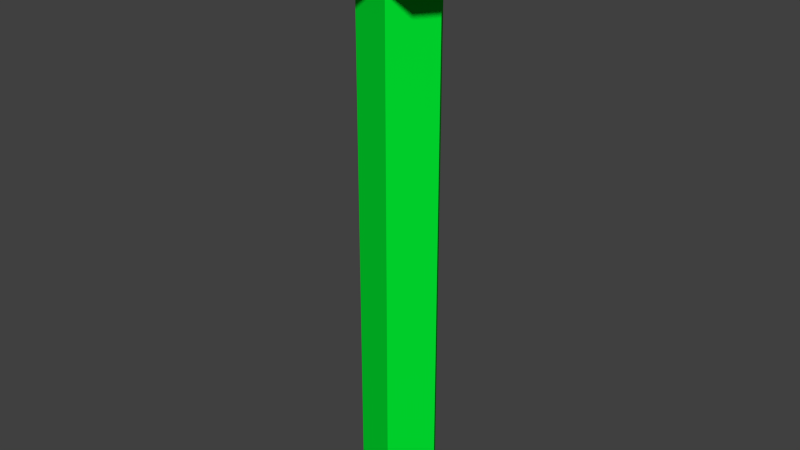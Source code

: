 # Source: shape.blend  (saved by Blender 2.67.0; exported with 4.5.12 LTS)
import bpy
from mathutils import Matrix  # noqa: F401  (used for matrix-valued properties, if any)

bpy.ops.wm.read_factory_settings(use_empty=True)
scene = bpy.context.scene
scene.name = 'Scene'

# ---- collections
col_collection_11 = bpy.data.collections.new('Collection 11'); scene.collection.children.link(col_collection_11)

# ---- materials (node trees are filled in below, after node groups)
mat_xa_notc_mis_dm1_shapes_worldgate_mat2 = bpy.data.materials.new('xa_notc_mis_dm1_shapes_worldgate_mat2')
mat_xa_notc_mis_dm1_shapes_worldgate_mat2.alpha_threshold = 0.0
mat_xa_notc_mis_dm1_shapes_worldgate_mat2.use_transparent_shadow = False
mat_xa_notc_mis_dm1_shapes_worldgate_mat2.diffuse_color = (0.0, 0.8, 0.03107, 1.0)
mat_xa_notc_mis_dm1_shapes_worldgate_mat2.roughness = 0.5
mat_xa_notc_mis_dm1_shapes_worldgate_mat2.specular_intensity = 0.0
mat_xa_notc_mis_dm1_shapes_worldgate_mat2.line_color = (0.0, 0.0, 0.0, 1.0)
mat_xa_notc_mis_dm1_shapes_worldgate_mat1 = bpy.data.materials.new('xa_notc_mis_dm1_shapes_worldgate_mat1')
mat_xa_notc_mis_dm1_shapes_worldgate_mat1.alpha_threshold = 0.0
mat_xa_notc_mis_dm1_shapes_worldgate_mat1.use_transparent_shadow = False
mat_xa_notc_mis_dm1_shapes_worldgate_mat1.diffuse_color = (0.8, 0.03193, 0.04211, 1.0)
mat_xa_notc_mis_dm1_shapes_worldgate_mat1.roughness = 0.5
mat_xa_notc_mis_dm1_shapes_worldgate_mat1.specular_intensity = 0.0
mat_xa_notc_mis_dm1_shapes_worldgate_mat1.line_color = (0.0, 0.0, 0.0, 1.0)

# ---- material node trees

# ---- world
world_world = bpy.data.worlds.new('World'); scene.world = world_world
world_world.color = (0.05088, 0.05088, 0.05088)
world_world.use_sun_shadow = False
world_world.sun_shadow_jitter_overblur = 0.0
world_world.cycles.sampling_method = 'MANUAL'
world_world.cycles.sample_map_resolution = 256

# ---- meshes
me_plane_000 = bpy.data.meshes.new('Plane.000')
me_plane_000.from_pydata([(0.8226, 4.98e-08, 5.495), (0.2542, -0.7824, 5.495), (-0.6655, -0.4835, 5.495), (-0.6655, 0.4835, 5.495), (0.2542, 0.7824, 5.495), (0.8226, 4.98e-08, -5.505), (0.2542, -0.7824, -5.505), (-0.6655, -0.4835, -5.505), (-0.6655, 0.4835, -5.505), (0.2542, 0.7824, -5.505)], [], [(1, 0, 5, 6), (2, 1, 6, 7), (0, 4, 9, 5), (4, 3, 8, 9), (3, 2, 7, 8)])
_uv = me_plane_000.uv_layers.new(name='UVMap')
_uv.uv.foreach_set('vector', [0.0, 0.0, 1.0, 0.0, 1.0, 23.0, 0.0, 23.0, 0.0, 0.0, 1.0, 0.0, 1.0, 23.0, 0.0, 23.0, 0.0, 0.0, 1.0, 0.0, 1.0, 23.0, 0.0, 23.0, 0.0, 0.0, 1.0, 0.0, 1.0, 23.0, 0.0, 23.0, 0.0, 0.0, 1.0, 0.0, 1.0, 23.0, 0.0, 23.0])
me_plane_000.materials.append(mat_xa_notc_mis_dm1_shapes_worldgate_mat2)
me_plane_000.use_remesh_preserve_volume = False
me_plane_000.use_remesh_preserve_attributes = False
me_plane_000.use_mirror_vertex_groups = False
me_plane_000.update()
me_plane_003 = bpy.data.meshes.new('Plane.003')
me_plane_003.from_pydata([(0.8226, -3.884e-08, 0.2201), (1.518, 1.51e-08, 0.1357), (0.469, -1.444, 0.1356), (-1.228, -0.8922, 0.1356), (-1.228, 0.8922, 0.1356), (0.469, 1.444, 0.1356), (0.2542, -0.7824, 0.22), (-0.6655, -0.4835, 0.22), (-0.6655, 0.4835, 0.22), (0.2542, 0.7824, 0.22), (0.8226, -3.884e-08, -0.2184), (1.518, 1.51e-08, -0.134), (0.469, -1.444, -0.134), (-1.228, -0.8922, -0.134), (-1.228, 0.8922, -0.134), (0.469, 1.444, -0.134), (0.2542, -0.7824, -0.2184), (-0.6655, -0.4835, -0.2184), (-0.6655, 0.4835, -0.2184), (0.2542, 0.7824, -0.2184), (1.449, -1.58, 0.0653), (1.951, -0.8902, 0.0653), (1.951, -0.8902, -0.06361), (1.449, -1.58, -0.06361), (-1.055, -1.867, 0.0653), (-0.2437, -2.131, 0.0653), (-0.2437, -2.131, -0.06361), (-1.055, -1.867, -0.06361), (-2.102, 0.4266, 0.0653), (-2.102, -0.4266, 0.0653), (-2.102, -0.4266, -0.06361), (-2.102, 0.4266, -0.06361), (-0.2437, 2.131, 0.0653), (-1.055, 1.867, 0.0653), (-1.055, 1.867, -0.06361), (-0.2437, 2.131, -0.06361), (1.951, 0.8902, 0.0653), (1.449, 1.58, 0.0653), (1.449, 1.58, -0.06361), (1.951, 0.8902, -0.06361)], [], [(2, 6, 7, 3), (3, 7, 8, 4), (1, 0, 6, 2), (4, 8, 9, 5), (5, 9, 0, 1), (12, 13, 17, 16), (13, 14, 18, 17), (11, 12, 16, 10), (14, 15, 19, 18), (15, 11, 10, 19), (9, 19, 10, 0), (8, 18, 19, 9), (7, 17, 18, 8), (6, 16, 17, 7), (0, 10, 16, 6), (20, 23, 22, 21), (1, 2, 20, 21), (11, 1, 21, 22), (12, 11, 22, 23), (2, 12, 23, 20), (24, 27, 26, 25), (2, 3, 24, 25), (12, 2, 25, 26), (13, 12, 26, 27), (3, 13, 27, 24), (28, 31, 30, 29), (3, 4, 28, 29), (13, 3, 29, 30), (14, 13, 30, 31), (4, 14, 31, 28), (32, 35, 34, 33), (4, 5, 32, 33), (14, 4, 33, 34), (15, 14, 34, 35), (5, 15, 35, 32), (36, 39, 38, 37), (5, 1, 36, 37), (15, 5, 37, 38), (11, 15, 38, 39), (1, 11, 39, 36)])
_uv = me_plane_003.uv_layers.new(name='UVMap')
_uv.uv.foreach_set('vector', [0.0, 0.0, 0.0, 1.0, 1.0, 1.0, 1.0, 0.0, 0.0, 0.0, 0.0, 1.0, 1.0, 1.0, 1.0, 0.0, 0.0, 0.0, 0.0, 1.0, 1.0, 1.0, 1.0, 0.0, 0.0, 0.0, 0.0, 1.0, 1.0, 1.0, 1.0, 0.0, 0.0, 0.0, 0.0, 1.0, 1.0, 1.0, 1.0, 0.0, 0.0, 0.0, 0.0, 1.0, 1.0, 1.0, 1.0, 0.0, 0.0, 0.0, 0.0, 1.0, 1.0, 1.0, 1.0, 0.0, 0.0, 0.0, 0.0, 1.0, 1.0, 1.0, 1.0, 0.0, 0.0, 0.0, 0.0, 1.0, 1.0, 1.0, 1.0, 0.0, 0.0, 0.0, 0.0, 1.0, 1.0, 1.0, 1.0, 0.0, 0.0, 0.0, 0.0, 1.0, 1.0, 1.0, 1.0, 0.0, 0.0, 0.0, 0.0, 1.0, 1.0, 1.0, 1.0, 0.0, 0.0, 0.0, 0.0, 1.0, 1.0, 1.0, 1.0, 0.0, 0.0, 0.0, 0.0, 1.0, 1.0, 1.0, 1.0, 0.0, 0.0, 0.0, 0.0, 1.0, 1.0, 1.0, 1.0, 0.0, 0.0, 0.0, 0.0, 1.0, 1.0, 1.0, 1.0, 0.0, 0.0, 0.0, 0.0, 1.0, 1.0, 1.0, 1.0, 0.0, 0.0, 0.0, 0.0, 1.0, 1.0, 1.0, 1.0, 0.0, 0.0, 0.0, 0.0, 1.0, 1.0, 1.0, 1.0, 0.0, 0.0, 0.0, 0.0, 1.0, 1.0, 1.0, 1.0, 0.0, 0.0, 0.0, 0.0, 1.0, 1.0, 1.0, 1.0, 0.0, 0.0, 0.0, 0.0, 1.0, 1.0, 1.0, 1.0, 0.0, 0.0, 0.0, 0.0, 1.0, 1.0, 1.0, 1.0, 0.0, 0.0, 0.0, 0.0, 1.0, 1.0, 1.0, 1.0, 0.0, 0.0, 0.0, 0.0, 1.0, 1.0, 1.0, 1.0, 0.0, 0.0, 0.0, 0.0, 1.0, 1.0, 1.0, 1.0, 0.0, 0.0, 0.0, 0.0, 1.0, 1.0, 1.0, 1.0, 0.0, 0.0, 0.0, 0.0, 1.0, 1.0, 1.0, 1.0, 0.0, 0.0, 0.0, 0.0, 1.0, 1.0, 1.0, 1.0, 0.0, 0.0, 0.0, 0.0, 1.0, 1.0, 1.0, 1.0, 0.0, 0.0, 0.0, 0.0, 1.0, 1.0, 1.0, 1.0, 0.0, 0.0, 0.0, 0.0, 1.0, 1.0, 1.0, 1.0, 0.0, 0.0, 0.0, 0.0, 1.0, 1.0, 1.0, 1.0, 0.0, 0.0, 0.0, 0.0, 1.0, 1.0, 1.0, 1.0, 0.0, 0.0, 0.0, 0.0, 1.0, 1.0, 1.0, 1.0, 0.0, 0.0, 0.0, 0.0, 1.0, 1.0, 1.0, 1.0, 0.0, 0.0, 0.0, 0.0, 1.0, 1.0, 1.0, 1.0, 0.0, 0.0, 0.0, 0.0, 1.0, 1.0, 1.0, 1.0, 0.0, 0.0, 0.0, 0.0, 1.0, 1.0, 1.0, 1.0, 0.0, 0.0, 0.0, 0.0, 1.0, 1.0, 1.0, 1.0, 0.0])
me_plane_003.materials.append(mat_xa_notc_mis_dm1_shapes_worldgate_mat1)
me_plane_003.use_remesh_preserve_volume = False
me_plane_003.use_remesh_preserve_attributes = False
me_plane_003.use_mirror_vertex_groups = False
me_plane_003.update()

# ---- objects
ob_tunnel = bpy.data.objects.new('Tunnel', me_plane_000)
ob_gate = bpy.data.objects.new('Gate', me_plane_003)

# ---- transforms, parenting, visibility, modifiers, constraints
ob_tunnel.location = (-5.494e-06, -1.417e-07, -5.495)
ob_tunnel.lineart.crease_threshold = 0.0
ob_gate.location = (-5.494e-06, -1.417e-07, 0.22)
ob_gate.lineart.crease_threshold = 0.0

# ---- collection membership
col_collection_11.objects.link(ob_tunnel)
col_collection_11.objects.link(ob_gate)

# ---- scene / render settings (as saved in the file)
scene.frame_start = 1; scene.frame_end = 250; scene.frame_set(1)
scene.render.engine = 'BLENDER_EEVEE_NEXT'
scene.render.image_settings.color_mode = 'RGB'
scene.render.image_settings.compression = 90
scene.render.resolution_percentage = 50
scene.render.dither_intensity = 0.0
scene.render.bake_margin = 2
scene.render.bake_bias = 0.0
scene.cycles.use_denoising = False
scene.cycles.samples = 10
scene.cycles.sampling_pattern = 'TABULATED_SOBOL'
scene.cycles.light_sampling_threshold = 0.0
scene.cycles.use_adaptive_sampling = False
scene.cycles.use_light_tree = False
scene.cycles.blur_glossy = 0.0
scene.cycles.volume_bounces = 1
scene.cycles.pixel_filter_type = 'GAUSSIAN'
scene.cycles.sample_clamp_indirect = 0.0
scene.view_settings.view_transform = 'Standard'
bpy.context.view_layer.update()

# ---- added for rendering (the .blend has no active camera and no usable light): camera, sun
cam_auto = bpy.data.cameras.new('AutoCamera')
cam_auto.lens = 50.0
cam_auto.sensor_width = 36.0
cam_auto.clip_end = 1000.0
ob_auto_camera = bpy.data.objects.new('AutoCamera', cam_auto)
scene.collection.objects.link(ob_auto_camera)
ob_auto_camera.location = (11.8259, -14.2814, 4.24089)
ob_auto_camera.rotation_euler = (1.09748, -7.21219e-08, 0.694738)
scene.camera = ob_auto_camera
light_auto_sun = bpy.data.lights.new('AutoSun', 'SUN')
light_auto_sun.energy = 3.0
light_auto_sun.angle = 0.0523599
ob_auto_sun = bpy.data.objects.new('AutoSun', light_auto_sun)
scene.collection.objects.link(ob_auto_sun)
ob_auto_sun.rotation_euler = (0.872665, 0.174533, 0.523599)
bpy.context.view_layer.update()
